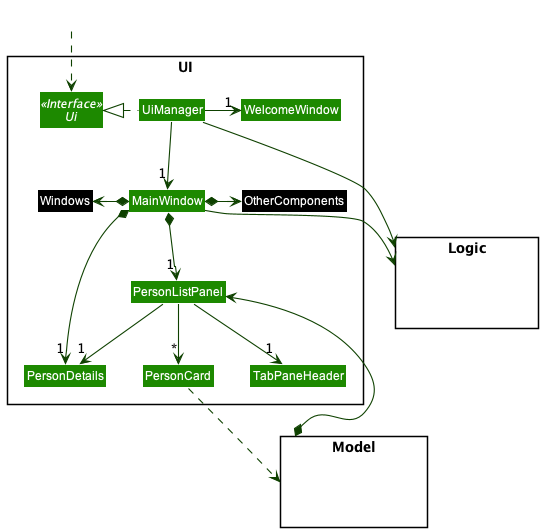

The diagram above was rendered by PlantUML. Its source (embedded in the PNG):
@startuml
!include style.puml
skinparam arrowThickness 1.1
skinparam arrowColor UI_COLOR_T4
skinparam classBackgroundColor UI_COLOR

package UI <<Rectangle>>{
Interface Ui <<Interface>>
Class UiManager
Class MainWindow
Class WelcomeWindow
Class PersonListPanel
Class PersonCard
Class PersonDetails
Class TabPaneHeader
Class Windows #000000
Class OtherComponents #000000
}

package Model <<Rectangle>> {
Class HiddenModel #FFFFFF
}

package Logic <<Rectangle>> {
Class HiddenLogic #FFFFFF
}

Class HiddenOutside #FFFFFF
HiddenOutside ..> Ui

UiManager .left.|> Ui
UiManager -down-> "1" MainWindow
UiManager -right-> "1" WelcomeWindow
MainWindow *-down-> "1" PersonListPanel
MainWindow *-right-> "1" PersonDetails
MainWindow *-left-> Windows
MainWindow *-right-> OtherComponents

PersonListPanel --> "*" PersonCard
PersonListPanel --> "1" PersonDetails
PersonListPanel --> "1" TabPaneHeader

PersonCard ..> Model
UiManager --> Logic
MainWindow --> Logic

Model *--> PersonListPanel

@enduml